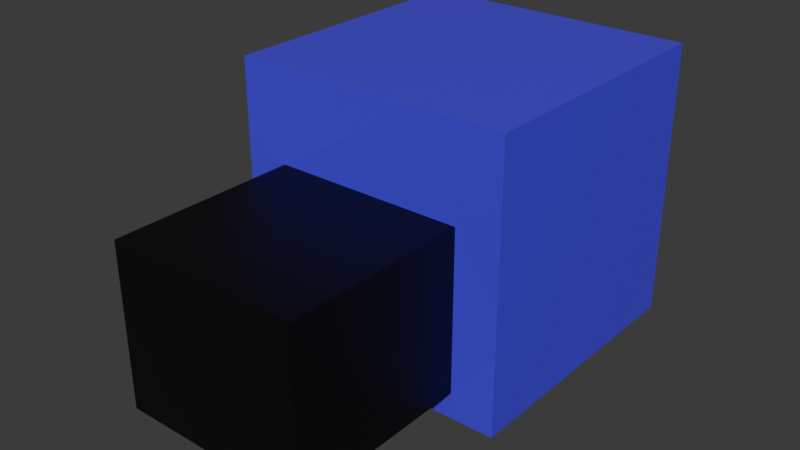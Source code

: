 # Source: miserere.blend  (saved by Blender 5.0.119; exported with 4.5.12 LTS)
import bpy
from mathutils import Matrix  # noqa: F401  (used for matrix-valued properties, if any)

bpy.ops.wm.read_factory_settings(use_empty=True)
scene = bpy.context.scene
scene.name = 'Scene'

# ---- collections
col_collection = bpy.data.collections.new('Collection'); scene.collection.children.link(col_collection)

# ---- materials (node trees are filled in below, after node groups)
mat_material_002 = bpy.data.materials.new('Material.002')
mat_material_001 = bpy.data.materials.new('Material.001')

# ---- material node trees
mat_material_002.use_nodes = True; mat_material_002.node_tree.nodes.clear()
_N = mat_material_002.node_tree.nodes; _L = mat_material_002.node_tree.links
n0 = _N.new('ShaderNodeBsdfPrincipled'); n0.name = 'Principled BSDF'; n0.location = (-200, 100)
n0.inputs[0].default_value = (0.07793, 0.03481, 0.8, 1.0)
n0.inputs[2].default_value = 0.0
n1 = _N.new('ShaderNodeOutputMaterial'); n1.name = 'Material Output'; n1.location = (200, 100)
_L.new(n0.outputs[0], n1.inputs[0])
n1.is_active_output = True
mat_material_001.use_nodes = True; mat_material_001.node_tree.nodes.clear()
_N = mat_material_001.node_tree.nodes; _L = mat_material_001.node_tree.links
n0 = _N.new('ShaderNodeBsdfPrincipled'); n0.name = 'Principled BSDF'; n0.location = (-200, 100)
n0.inputs[0].default_value = (0.0, 0.0, 0.0, 1.0)
n1 = _N.new('ShaderNodeOutputMaterial'); n1.name = 'Material Output'; n1.location = (200, 100)
_L.new(n0.outputs[0], n1.inputs[0])
n1.is_active_output = True

# ---- world
world_world = bpy.data.worlds.new('World'); scene.world = world_world
world_world.use_nodes = True; world_world.node_tree.nodes.clear()
_N = world_world.node_tree.nodes; _L = world_world.node_tree.links
n0 = _N.new('ShaderNodeOutputWorld'); n0.name = 'World Output'; n0.location = (200, 100)
n1 = _N.new('ShaderNodeBackground'); n1.name = 'Background'; n1.location = (-200, 100)
n1.inputs[0].default_value = (0.05088, 0.05088, 0.05088, 1.0)
_L.new(n1.outputs[0], n0.inputs[0])
n0.is_active_output = True
world_world.color = (0.05088, 0.05088, 0.05088)
world_world.sun_shadow_jitter_overblur = 0.0

# ---- meshes
me_cube_001 = bpy.data.meshes.new('Cube.001')
me_cube_001.from_pydata([(-1.0, -1.0, -1.0), (-1.0, -1.0, 1.0), (-1.0, 1.0, -1.0), (-1.0, 1.0, 1.0), (1.0, -1.0, -1.0), (1.0, -1.0, 1.0), (1.0, 1.0, -1.0), (1.0, 1.0, 1.0)], [], [(0, 1, 3, 2), (2, 3, 7, 6), (6, 7, 5, 4), (4, 5, 1, 0), (2, 6, 4, 0), (7, 3, 1, 5)])
_uv = me_cube_001.uv_layers.new(name='UVMap')
_uv.uv.foreach_set('vector', [0.375, 0.0, 0.625, 0.0, 0.625, 0.25, 0.375, 0.25, 0.375, 0.25, 0.625, 0.25, 0.625, 0.5, 0.375, 0.5, 0.375, 0.5, 0.625, 0.5, 0.625, 0.75, 0.375, 0.75, 0.375, 0.75, 0.625, 0.75, 0.625, 1.0, 0.375, 1.0, 0.125, 0.5, 0.375, 0.5, 0.375, 0.75, 0.125, 0.75, 0.625, 0.5, 0.875, 0.5, 0.875, 0.75, 0.625, 0.75])
me_cube_001.materials.append(mat_material_002)
me_cube_001.update()
me_cube_002 = bpy.data.meshes.new('Cube.002')
me_cube_002.from_pydata([(-1.0, -1.0, -1.0), (-1.0, -1.0, 1.0), (-1.0, 1.0, -1.0), (-1.0, 1.0, 1.0), (1.0, -1.0, -1.0), (1.0, -1.0, 1.0), (1.0, 1.0, -1.0), (1.0, 1.0, 1.0)], [], [(0, 1, 3, 2), (2, 3, 7, 6), (6, 7, 5, 4), (4, 5, 1, 0), (2, 6, 4, 0), (7, 3, 1, 5)])
_uv = me_cube_002.uv_layers.new(name='UVMap')
_uv.uv.foreach_set('vector', [0.375, 0.0, 0.625, 0.0, 0.625, 0.25, 0.375, 0.25, 0.375, 0.25, 0.625, 0.25, 0.625, 0.5, 0.375, 0.5, 0.375, 0.5, 0.625, 0.5, 0.625, 0.75, 0.375, 0.75, 0.375, 0.75, 0.625, 0.75, 0.625, 1.0, 0.375, 1.0, 0.125, 0.5, 0.375, 0.5, 0.375, 0.75, 0.125, 0.75, 0.625, 0.5, 0.875, 0.5, 0.875, 0.75, 0.625, 0.75])
me_cube_002.materials.append(mat_material_001)
me_cube_002.update()

# ---- objects
ob_cube = bpy.data.objects.new('Cube', me_cube_001)
ob_cube_001 = bpy.data.objects.new('Cube.001', me_cube_002)

# ---- transforms, parenting, visibility, modifiers, constraints
ob_cube.location = (0.0, 0.0, 0.9)
ob_cube.scale = (0.1, 0.1, 0.1)
ob_cube_001.location = (0.0, -0.134, 0.8764)
ob_cube_001.scale = (0.06842, 0.1, 0.0577)

# ---- collection membership
col_collection.objects.link(ob_cube)
col_collection.objects.link(ob_cube_001)

# ---- scene / render settings (as saved in the file)
scene.frame_start = 1; scene.frame_end = 250; scene.frame_set(1)
scene.render.engine = 'BLENDER_EEVEE_NEXT'
scene.render.bake_bias = 0.0
scene.render.bake_samples = 0
scene.cycles.sampling_pattern = 'TABULATED_SOBOL'
scene.eevee.use_volume_custom_range = False
bpy.context.view_layer.update()

# ---- added for rendering (the .blend has no active camera and no usable light): camera, sun
cam_auto = bpy.data.cameras.new('AutoCamera')
cam_auto.lens = 50.0
cam_auto.sensor_width = 36.0
cam_auto.clip_end = 1000.0
ob_auto_camera = bpy.data.objects.new('AutoCamera', cam_auto)
scene.collection.objects.link(ob_auto_camera)
ob_auto_camera.location = (0.404935, -0.552915, 1.22395)
ob_auto_camera.rotation_euler = (1.09748, -7.21219e-08, 0.694738)
scene.camera = ob_auto_camera
light_auto_sun = bpy.data.lights.new('AutoSun', 'SUN')
light_auto_sun.energy = 3.0
light_auto_sun.angle = 0.0523599
ob_auto_sun = bpy.data.objects.new('AutoSun', light_auto_sun)
scene.collection.objects.link(ob_auto_sun)
ob_auto_sun.rotation_euler = (0.872665, 0.174533, 0.523599)
bpy.context.view_layer.update()
